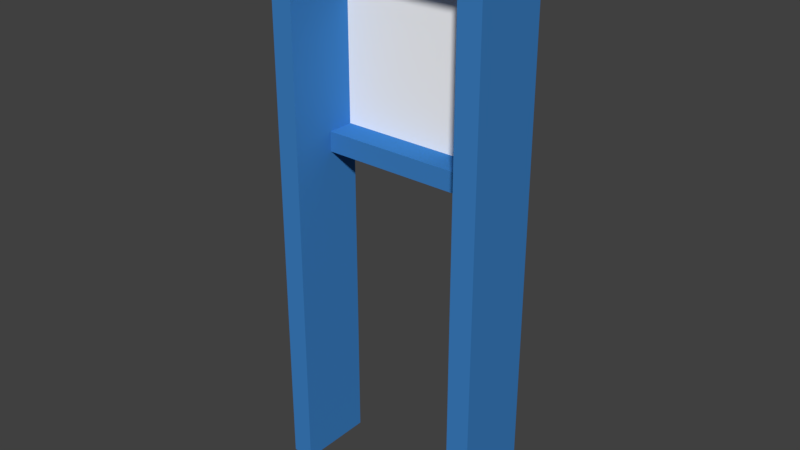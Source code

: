 # Source: T_RSTOCK_01.blend  (saved by Blender 2.79.0; exported with 4.5.12 LTS)
import bpy
from mathutils import Matrix  # noqa: F401  (used for matrix-valued properties, if any)

bpy.ops.wm.read_factory_settings(use_empty=True)
scene = bpy.context.scene
scene.name = 'Scene'

# ---- collections
col_collection_1 = bpy.data.collections.new('Collection 1'); scene.collection.children.link(col_collection_1)

# ---- materials (node trees are filled in below, after node groups)
mat_material_004 = bpy.data.materials.new('Material.004')
mat_material_004.alpha_threshold = 0.0
mat_material_004.use_transparent_shadow = False
mat_material_004.diffuse_color = (0.04667, 0.2195, 0.5583, 1.0)
mat_material_004.roughness = 0.5
mat_material_005 = bpy.data.materials.new('Material.005')
mat_material_005.alpha_threshold = 0.0
mat_material_005.use_transparent_shadow = False
mat_material_005.diffuse_color = (1.0, 1.0, 1.0, 1.0)
mat_material_005.roughness = 0.5
mat_material_005.specular_intensity = 0.8

# ---- material node trees

# ---- world
world_world = bpy.data.worlds.new('World'); scene.world = world_world
world_world.color = (0.05088, 0.05088, 0.05088)
world_world.use_sun_shadow = False
world_world.sun_shadow_jitter_overblur = 0.0
world_world.cycles.sampling_method = 'MANUAL'

# ---- meshes
me_cube = bpy.data.meshes.new('Cube')
me_cube.from_pydata([(-1.601, -1.357, -1.0), (-1.601, -1.357, 3.217), (-1.601, 1.0, -1.0), (-1.601, 1.0, 3.217), (1.209, -1.357, -1.0), (1.209, -1.357, 3.217), (1.209, 1.0, -1.0), (1.209, 1.0, 3.217), (-1.32, 1.0, -1.0), (-1.32, 1.0, 3.217), (-1.32, -1.357, -1.0), (-1.32, -1.357, 3.217), (0.9137, 1.0, 3.217), (0.9137, -1.357, -1.0), (0.9137, 1.0, -1.0), (0.9137, -1.357, 3.217), (-1.601, -1.357, 3.472), (-1.601, 1.0, 3.472), (0.9137, 1.0, 3.472), (1.209, 1.0, 3.472), (1.209, -1.357, 3.472), (-1.32, -1.357, 3.472), (-1.32, 1.0, 3.472), (0.9137, -1.357, 3.472), (-1.601, -1.357, 6.086), (-1.601, 1.0, 6.086), (0.9137, 1.0, 6.086), (1.209, 1.0, 6.086), (1.209, -1.357, 6.086), (-1.32, -1.357, 6.086), (-1.32, 1.0, 6.086), (0.9137, -1.357, 6.086), (-1.601, -1.357, 6.269), (-1.601, 1.0, 6.269), (0.9137, 1.0, 6.269), (1.209, 1.0, 6.269), (1.209, -1.357, 6.269), (-1.32, -1.357, 6.269), (-1.32, 1.0, 6.269), (0.9137, -1.357, 6.269), (-1.601, 0.0, -1.0), (-1.601, 0.0, 3.217), (1.209, 0.0, -1.0), (1.209, 0.0, 3.217), (-1.32, 0.0, -1.0), (0.9137, 0.0, 3.217), (0.9137, 0.0, -1.0), (-1.601, 0.0, 3.472), (1.209, 0.0, 3.472), (-1.601, 0.0, 6.086), (1.209, 0.0, 6.086), (-1.601, 0.0, 6.269), (1.209, 0.0, 6.269), (-1.32, 0.0, 6.269), (0.9137, 0.0, 6.269), (-1.32, 0.0, 3.217), (0.9137, 0.0, 3.472), (-1.32, 0.0, 3.472), (0.9137, 0.0, 6.086), (-1.32, 0.0, 6.086), (-1.458, 0.8284, 3.358), (-1.458, 0.8284, 6.149), (-1.444, 0.9072, 3.358), (-1.444, 0.9072, 6.149), (1.082, 0.8284, 3.358), (1.082, 0.8284, 6.149), (0.997, 0.9072, 3.358), (0.997, 0.9072, 6.149)], [], [(40, 41, 3, 2), (14, 12, 7, 6), (42, 43, 5, 4), (10, 11, 1, 0), (46, 42, 4, 13), (41, 1, 16, 47), (9, 3, 17, 22), (40, 44, 10, 0), (58, 59, 30, 26), (2, 3, 9, 8), (4, 5, 15, 13), (56, 57, 55, 45), (45, 12, 14, 46), (21, 11, 55, 57), (16, 21, 29, 24), (57, 59, 29, 21), (56, 58, 26, 18), (1, 11, 21, 16), (12, 9, 22, 18), (7, 12, 18, 19), (15, 5, 20, 23), (43, 7, 19, 48), (49, 24, 32, 51), (50, 27, 35, 52), (30, 25, 33, 38), (19, 18, 26, 27), (23, 20, 28, 31), (22, 17, 25, 30), (48, 19, 27, 50), (47, 16, 24, 49), (53, 51, 32, 37), (54, 53, 37, 39), (52, 54, 39, 36), (26, 30, 38, 34), (29, 31, 39, 37), (24, 29, 37, 32), (27, 26, 34, 35), (31, 28, 36, 39), (44, 55, 11, 10), (45, 55, 9, 12), (56, 45, 15, 23), (8, 9, 55, 44), (35, 34, 54, 52), (34, 38, 53, 54), (38, 33, 51, 53), (17, 47, 49, 25), (20, 48, 50, 28), (28, 50, 52, 36), (25, 49, 51, 33), (5, 43, 48, 20), (15, 45, 46, 13), (2, 8, 44, 40), (3, 41, 47, 17), (14, 6, 42, 46), (6, 7, 43, 42), (0, 1, 41, 40), (23, 31, 58, 56), (22, 30, 59, 57), (18, 22, 57, 56), (31, 29, 59, 58), (60, 61, 63, 62), (62, 63, 67, 66), (66, 67, 65, 64), (64, 65, 61, 60), (62, 66, 64, 60), (67, 63, 61, 65)])
me_cube.polygons.foreach_set('material_index', [0, 0, 0, 0, 0, 0, 0, 0, 0, 0, 0, 0, 0, 0, 0, 0, 0, 0, 0, 0, 0, 0, 0, 0, 0, 0, 0, 0, 0, 0, 0, 0, 0, 0, 0, 0, 0, 0, 0, 0, 0, 0, 0, 0, 0, 0, 0, 0, 0, 0, 0, 0, 0, 0, 0, 0, 0, 0, 0, 0, 1, 1, 1, 1, 1, 1])
me_cube.materials.append(mat_material_004)
me_cube.materials.append(mat_material_005)
me_cube.use_remesh_preserve_volume = False
me_cube.use_remesh_preserve_attributes = False
me_cube.use_mirror_vertex_groups = False
me_cube.update()

# ---- objects
ob_cube_001 = bpy.data.objects.new('Cube.001', me_cube)

# ---- transforms, parenting, visibility, modifiers, constraints
ob_cube_001.location = (0.2071, 1.894, 0.9245)
ob_cube_001.scale = (0.8158, 0.3405, 0.8158)
ob_cube_001.lineart.crease_threshold = 0.0

# ---- collection membership
col_collection_1.objects.link(ob_cube_001)

# ---- scene / render settings (as saved in the file)
scene.frame_start = 1; scene.frame_end = 250; scene.frame_set(1)
scene.render.engine = 'BLENDER_EEVEE_NEXT'
scene.render.resolution_percentage = 50
scene.render.dither_intensity = 0.0
scene.cycles.use_denoising = False
scene.cycles.samples = 128
scene.cycles.sampling_pattern = 'TABULATED_SOBOL'
scene.cycles.use_adaptive_sampling = False
scene.cycles.use_light_tree = False
scene.cycles.blur_glossy = 0.0
scene.cycles.sample_clamp_indirect = 0.0
scene.view_settings.view_transform = 'Standard'
bpy.context.view_layer.update()

# ---- added for rendering (the .blend has no active camera and no usable light): camera, sun
cam_auto = bpy.data.cameras.new('AutoCamera')
cam_auto.lens = 50.0
cam_auto.sensor_width = 36.0
cam_auto.clip_end = 1000.0
ob_auto_camera = bpy.data.objects.new('AutoCamera', cam_auto)
scene.collection.objects.link(ob_auto_camera)
ob_auto_camera.location = (5.97577, -5.28043, 7.81634)
ob_auto_camera.rotation_euler = (1.09748, -7.21219e-08, 0.694738)
scene.camera = ob_auto_camera
light_auto_sun = bpy.data.lights.new('AutoSun', 'SUN')
light_auto_sun.energy = 3.0
light_auto_sun.angle = 0.0523599
ob_auto_sun = bpy.data.objects.new('AutoSun', light_auto_sun)
scene.collection.objects.link(ob_auto_sun)
ob_auto_sun.rotation_euler = (0.872665, 0.174533, 0.523599)
bpy.context.view_layer.update()
